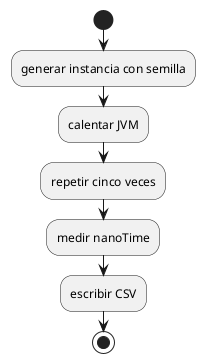

The diagram above was rendered by PlantUML. Its source (embedded in the PNG):
@startuml
start
:generar instancia con semilla;
:calentar JVM;
:repetir cinco veces;
:medir nanoTime;
:escribir CSV;
stop
@enduml